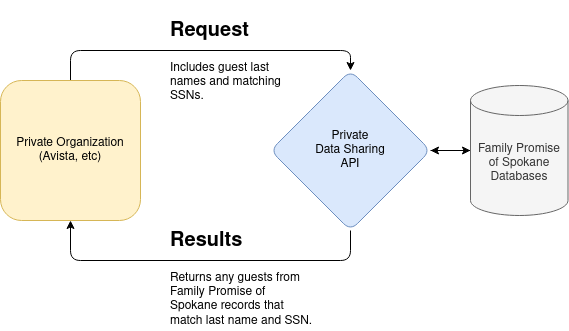

The diagram above was exported from draw.io. Its source (the exported page's mxGraphModel, read from the mxfile embedded in the PNG):
<mxGraphModel dx="1350" dy="775" grid="1" gridSize="10" guides="1" tooltips="1" connect="1" arrows="1" fold="1" page="1" pageScale="1" pageWidth="827" pageHeight="1169" background="#ffffff" math="0" shadow="0">
  <root>
    <mxCell id="WIyWlLk6GJQsqaUBKTNV-0" />
    <mxCell id="WIyWlLk6GJQsqaUBKTNV-1" parent="WIyWlLk6GJQsqaUBKTNV-0" />
    <mxCell id="faSg2zypan6iVprYn6w2-14" style="edgeStyle=orthogonalEdgeStyle;orthogonalLoop=1;jettySize=auto;html=1;exitX=0.5;exitY=0;exitDx=0;exitDy=0;entryX=0.5;entryY=0;entryDx=0;entryDy=0;" edge="1" parent="WIyWlLk6GJQsqaUBKTNV-1" source="faSg2zypan6iVprYn6w2-4" target="faSg2zypan6iVprYn6w2-6">
      <mxGeometry relative="1" as="geometry" />
    </mxCell>
    <mxCell id="faSg2zypan6iVprYn6w2-4" value="&lt;div&gt;Private Organization&lt;/div&gt;&lt;div&gt;(Avista, etc)&lt;br&gt;&lt;/div&gt;" style="whiteSpace=wrap;html=1;aspect=fixed;fillColor=#fff2cc;strokeColor=#d6b656;rounded=1;" vertex="1" parent="WIyWlLk6GJQsqaUBKTNV-1">
      <mxGeometry x="190" y="260" width="140" height="140" as="geometry" />
    </mxCell>
    <mxCell id="faSg2zypan6iVprYn6w2-13" style="edgeStyle=orthogonalEdgeStyle;orthogonalLoop=1;jettySize=auto;html=1;exitX=0.5;exitY=1;exitDx=0;exitDy=0;entryX=0.5;entryY=1;entryDx=0;entryDy=0;" edge="1" parent="WIyWlLk6GJQsqaUBKTNV-1" source="faSg2zypan6iVprYn6w2-6" target="faSg2zypan6iVprYn6w2-4">
      <mxGeometry relative="1" as="geometry">
        <Array as="points">
          <mxPoint x="540" y="440" />
          <mxPoint x="260" y="440" />
        </Array>
      </mxGeometry>
    </mxCell>
    <mxCell id="faSg2zypan6iVprYn6w2-20" style="edgeStyle=orthogonalEdgeStyle;orthogonalLoop=1;jettySize=auto;html=1;exitX=1;exitY=0.5;exitDx=0;exitDy=0;" edge="1" parent="WIyWlLk6GJQsqaUBKTNV-1" source="faSg2zypan6iVprYn6w2-6" target="faSg2zypan6iVprYn6w2-19">
      <mxGeometry relative="1" as="geometry" />
    </mxCell>
    <mxCell id="faSg2zypan6iVprYn6w2-6" value="&lt;div&gt;Private&lt;/div&gt;&lt;div&gt;Data Sharing&lt;/div&gt;&lt;div&gt;API&lt;br&gt;&lt;/div&gt;" style="rhombus;whiteSpace=wrap;html=1;fillColor=#dae8fc;strokeColor=#6c8ebf;rounded=1;" vertex="1" parent="WIyWlLk6GJQsqaUBKTNV-1">
      <mxGeometry x="460" y="250" width="160" height="160" as="geometry" />
    </mxCell>
    <mxCell id="faSg2zypan6iVprYn6w2-17" value="&lt;h1&gt;&lt;font style=&quot;font-size: 20px&quot;&gt;Results&lt;/font&gt;&lt;/h1&gt;&lt;p&gt;Returns any guests from Family Promise of Spokane records that match last name and SSN.&lt;br&gt;&lt;/p&gt;" style="text;html=1;strokeColor=none;fillColor=none;spacing=5;spacingTop=-20;whiteSpace=wrap;overflow=hidden;rounded=1;" vertex="1" parent="WIyWlLk6GJQsqaUBKTNV-1">
      <mxGeometry x="354.5" y="400" width="151" height="110" as="geometry" />
    </mxCell>
    <mxCell id="faSg2zypan6iVprYn6w2-18" value="&lt;h1&gt;&lt;font style=&quot;font-size: 20px ; line-height: 120%&quot;&gt;Request&lt;/font&gt;&lt;/h1&gt;&lt;p&gt;Includes guest last names and matching SSNs.&lt;br&gt;&lt;/p&gt;" style="text;html=1;strokeColor=none;fillColor=none;spacing=5;spacingTop=-20;whiteSpace=wrap;overflow=hidden;rounded=1;" vertex="1" parent="WIyWlLk6GJQsqaUBKTNV-1">
      <mxGeometry x="354.5" y="190" width="140" height="90" as="geometry" />
    </mxCell>
    <mxCell id="faSg2zypan6iVprYn6w2-21" style="edgeStyle=orthogonalEdgeStyle;orthogonalLoop=1;jettySize=auto;html=1;exitX=0;exitY=0.5;exitDx=0;exitDy=0;exitPerimeter=0;" edge="1" parent="WIyWlLk6GJQsqaUBKTNV-1" source="faSg2zypan6iVprYn6w2-19">
      <mxGeometry relative="1" as="geometry">
        <mxPoint x="620" y="330" as="targetPoint" />
      </mxGeometry>
    </mxCell>
    <mxCell id="faSg2zypan6iVprYn6w2-19" value="&lt;div&gt;Family Promise &lt;br&gt;&lt;/div&gt;&lt;div&gt;of Spokane&lt;br&gt;&lt;/div&gt;&lt;div&gt;Databases&lt;br&gt;&lt;/div&gt;" style="shape=cylinder3;whiteSpace=wrap;html=1;boundedLbl=1;backgroundOutline=1;size=15;fillColor=#f5f5f5;strokeColor=#666666;fontColor=#333333;rounded=1;" vertex="1" parent="WIyWlLk6GJQsqaUBKTNV-1">
      <mxGeometry x="660" y="265" width="97.5" height="130" as="geometry" />
    </mxCell>
  </root>
</mxGraphModel>